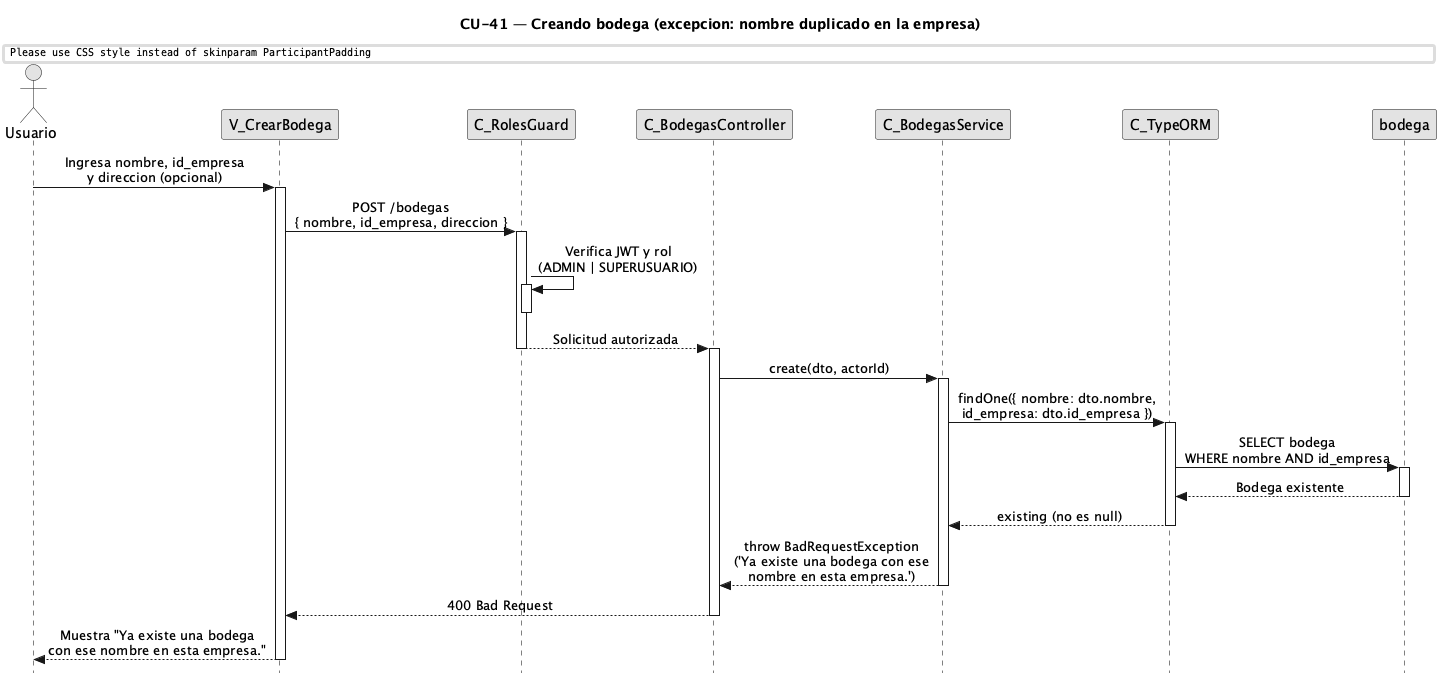

The diagram above was rendered by PlantUML. Its source (embedded in the PNG):
@startuml CU41-exc-nombre-duplicado
title CU-41 — Creando bodega (excepcion: nombre duplicado en la empresa)

skinparam style strictuml
skinparam monochrome true
skinparam shadowing false
skinparam sequenceMessageAlign center
skinparam ParticipantPadding 25
skinparam ActorPadding 20
skinparam sequence {
  MessageAlign center
  LifeLineBorderColor black
}
hide footbox

actor "Usuario" as user
participant "V_CrearBodega" as view
participant "C_RolesGuard" as guard
participant "C_BodegasController" as ctrl
participant "C_BodegasService" as svc
participant "C_TypeORM" as orm
participant "bodega" as bent

user -> view : Ingresa nombre, id_empresa\ny direccion (opcional)
activate view

view -> guard : POST /bodegas\n{ nombre, id_empresa, direccion }
activate guard

guard -> guard : Verifica JWT y rol\n(ADMIN | SUPERUSUARIO)
activate guard
deactivate guard

guard --> ctrl : Solicitud autorizada
deactivate guard
activate ctrl

ctrl -> svc : create(dto, actorId)
activate svc

svc -> orm : findOne({ nombre: dto.nombre,\nid_empresa: dto.id_empresa })
activate orm

orm -> bent : SELECT bodega\nWHERE nombre AND id_empresa
activate bent
bent --> orm : Bodega existente
deactivate bent

orm --> svc : existing (no es null)
deactivate orm

svc --> ctrl : throw BadRequestException\n('Ya existe una bodega con ese\nnombre en esta empresa.')
deactivate svc

ctrl --> view : 400 Bad Request
deactivate ctrl

view --> user : Muestra "Ya existe una bodega\ncon ese nombre en esta empresa."
deactivate view

@enduml